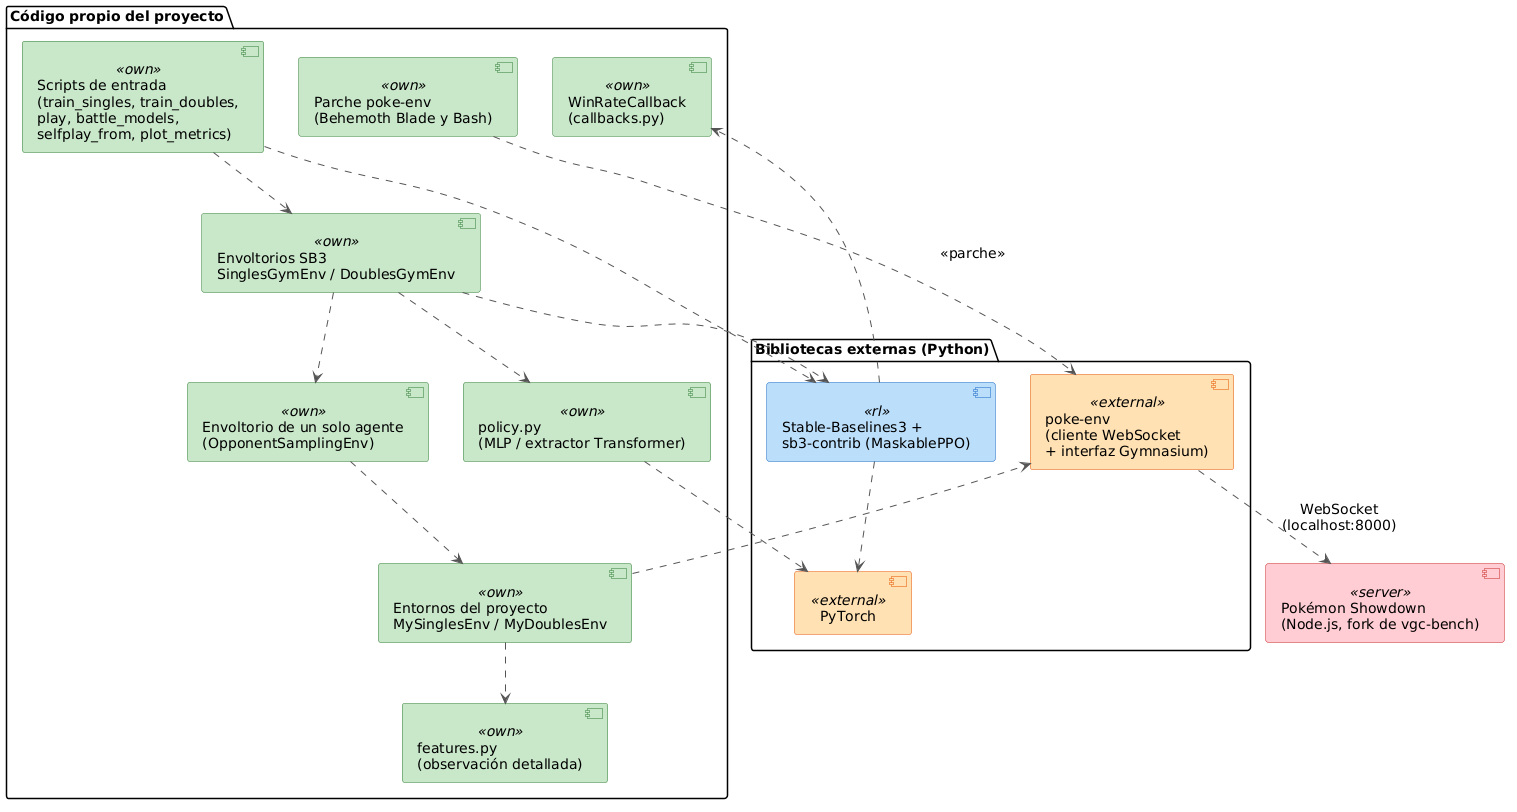

The diagram above was rendered by PlantUML. Its source (embedded in the PNG):
@startuml
skinparam componentStyle uml2
skinparam backgroundColor White
skinparam shadowing false
skinparam ArrowColor #555555
skinparam ComponentBackgroundColor<<own>>      #C8E6C9
skinparam ComponentBorderColor<<own>>          #2E7D32
skinparam ComponentBackgroundColor<<external>> #FFE0B2
skinparam ComponentBorderColor<<external>>     #E65100
skinparam ComponentBackgroundColor<<server>>   #FFCDD2
skinparam ComponentBorderColor<<server>>       #C62828
skinparam ComponentBackgroundColor<<rl>>       #BBDEFB
skinparam ComponentBorderColor<<rl>>           #1565C0
skinparam DefaultFontName Arial
skinparam DefaultFontSize 14

' --- Componente del servidor (externo, Node.js) ---
component "Pokémon Showdown\n(Node.js, fork de vgc-bench)" as srv <<server>>

' --- Componentes externos de Python ---
package "Bibliotecas externas (Python)" {
  component "poke-env\n(cliente WebSocket\n+ interfaz Gymnasium)" as pe <<external>>
  component "Stable-Baselines3 +\nsb3-contrib (MaskablePPO)" as sb3 <<rl>>
  component "PyTorch" as pt <<external>>
}

' --- Componentes propios del proyecto ---
package "Código propio del proyecto" {
  component "Parche poke-env\n(Behemoth Blade y Bash)" as patch <<own>>
  component "Entornos del proyecto\nMySinglesEnv / MyDoublesEnv" as envs <<own>>
  component "Envoltorio de un solo agente\n(OpponentSamplingEnv)" as wrap <<own>>
  component "Envoltorios SB3\nSinglesGymEnv / DoublesGymEnv" as sbgym <<own>>
  component "features.py\n(observación detallada)" as feats <<own>>
  component "policy.py\n(MLP / extractor Transformer)" as pol <<own>>
  component "WinRateCallback\n(callbacks.py)" as cb <<own>>
  component "Scripts de entrada\n(train_singles, train_doubles,\nplay, battle_models,\nselfplay_from, plot_metrics)" as scripts <<own>>
}

' --- Relaciones de dependencia ---
scripts ..> sbgym
sbgym ..> wrap
sbgym ..> sb3
sbgym ..> pol
wrap ..> envs
envs ..> pe
envs ..> feats
pol ..> pt
sb3 ..> pt
patch ..> pe : <<parche>>
scripts ..> sb3
sb3 ..> cb
pe ..> srv : WebSocket\n(localhost:8000)
@enduml